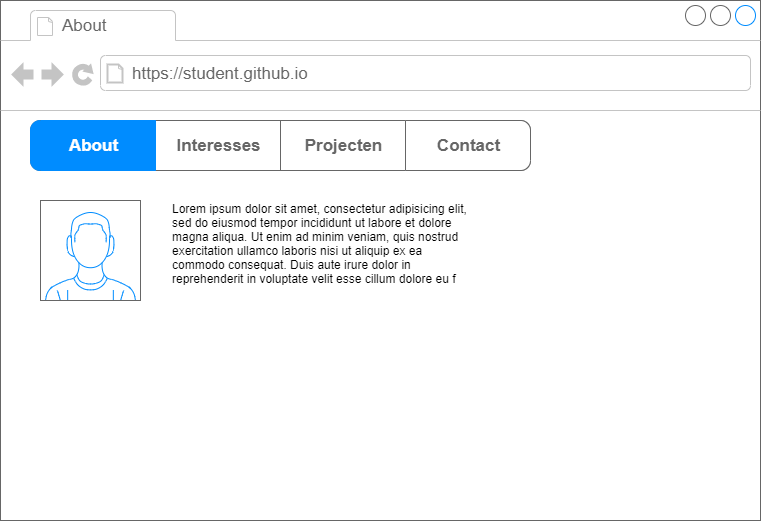

The diagram above was exported from draw.io. Its source (the exported page's mxGraphModel, read from the mxfile embedded in the PNG):
<mxGraphModel dx="1070" dy="593" grid="1" gridSize="10" guides="1" tooltips="1" connect="1" arrows="1" fold="1" page="1" pageScale="1" pageWidth="850" pageHeight="1100" math="0" shadow="0">
  <root>
    <mxCell id="0" />
    <mxCell id="1" parent="0" />
    <mxCell id="2" value="" style="strokeWidth=1;shadow=0;dashed=0;align=center;html=1;shape=mxgraph.mockup.containers.browserWindow;rSize=0;strokeColor=#666666;strokeColor2=#008cff;strokeColor3=#c4c4c4;mainText=,;recursiveResize=0;" parent="1" vertex="1">
      <mxGeometry x="20" y="140" width="760" height="520" as="geometry" />
    </mxCell>
    <mxCell id="3" value="About" style="strokeWidth=1;shadow=0;dashed=0;align=center;html=1;shape=mxgraph.mockup.containers.anchor;fontSize=17;fontColor=#666666;align=left;" parent="2" vertex="1">
      <mxGeometry x="60" y="12" width="110" height="26" as="geometry" />
    </mxCell>
    <mxCell id="4" value="https://student.github.io" style="strokeWidth=1;shadow=0;dashed=0;align=center;html=1;shape=mxgraph.mockup.containers.anchor;rSize=0;fontSize=17;fontColor=#666666;align=left;" parent="2" vertex="1">
      <mxGeometry x="130" y="60" width="250" height="26" as="geometry" />
    </mxCell>
    <mxCell id="5" value="" style="verticalLabelPosition=bottom;shadow=0;dashed=0;align=center;html=1;verticalAlign=top;strokeWidth=1;shape=mxgraph.mockup.containers.userMale;strokeColor=#666666;strokeColor2=#008cff;" parent="2" vertex="1">
      <mxGeometry x="40" y="200" width="100" height="100" as="geometry" />
    </mxCell>
    <mxCell id="6" value="" style="strokeWidth=1;shadow=0;dashed=0;align=center;html=1;shape=mxgraph.mockup.rrect;rSize=10;fillColor=#ffffff;strokeColor=#666666;" parent="2" vertex="1">
      <mxGeometry x="30" y="120" width="500" height="50" as="geometry" />
    </mxCell>
    <mxCell id="7" value="Interesses" style="strokeColor=inherit;fillColor=inherit;gradientColor=inherit;strokeWidth=1;shadow=0;dashed=0;align=center;html=1;shape=mxgraph.mockup.rrect;rSize=0;fontSize=17;fontColor=#666666;fontStyle=1;resizeHeight=1;" parent="6" vertex="1">
      <mxGeometry width="125" height="50" relative="1" as="geometry">
        <mxPoint x="125" as="offset" />
      </mxGeometry>
    </mxCell>
    <mxCell id="8" value="Projecten" style="strokeColor=inherit;fillColor=inherit;gradientColor=inherit;strokeWidth=1;shadow=0;dashed=0;align=center;html=1;shape=mxgraph.mockup.rrect;rSize=0;fontSize=17;fontColor=#666666;fontStyle=1;resizeHeight=1;" parent="6" vertex="1">
      <mxGeometry width="125" height="50" relative="1" as="geometry">
        <mxPoint x="250" as="offset" />
      </mxGeometry>
    </mxCell>
    <mxCell id="9" value="Contact&lt;br&gt;" style="strokeColor=inherit;fillColor=inherit;gradientColor=inherit;strokeWidth=1;shadow=0;dashed=0;align=center;html=1;shape=mxgraph.mockup.rightButton;rSize=10;fontSize=17;fontColor=#666666;fontStyle=1;resizeHeight=1;" parent="6" vertex="1">
      <mxGeometry x="1" width="125" height="50" relative="1" as="geometry">
        <mxPoint x="-125" as="offset" />
      </mxGeometry>
    </mxCell>
    <mxCell id="10" value="About" style="strokeWidth=1;shadow=0;dashed=0;align=center;html=1;shape=mxgraph.mockup.leftButton;rSize=10;fontSize=17;fontColor=#ffffff;fontStyle=1;fillColor=#008cff;strokeColor=#008cff;resizeHeight=1;" parent="6" vertex="1">
      <mxGeometry width="125" height="50" relative="1" as="geometry" />
    </mxCell>
    <mxCell id="16" value="Lorem ipsum dolor sit amet, consectetur adipisicing elit, sed do eiusmod tempor incididunt ut labore et dolore magna aliqua. Ut enim ad minim veniam, quis nostrud exercitation ullamco laboris nisi ut aliquip ex ea commodo consequat. Duis aute irure dolor in reprehenderit in voluptate velit esse cillum dolore eu f" style="text;spacingTop=-5;whiteSpace=wrap;html=1;align=left;fontSize=12;fontFamily=Helvetica;fillColor=none;strokeColor=none;shadow=0;" parent="2" vertex="1">
      <mxGeometry x="170" y="200" width="300" height="100" as="geometry" />
    </mxCell>
  </root>
</mxGraphModel>